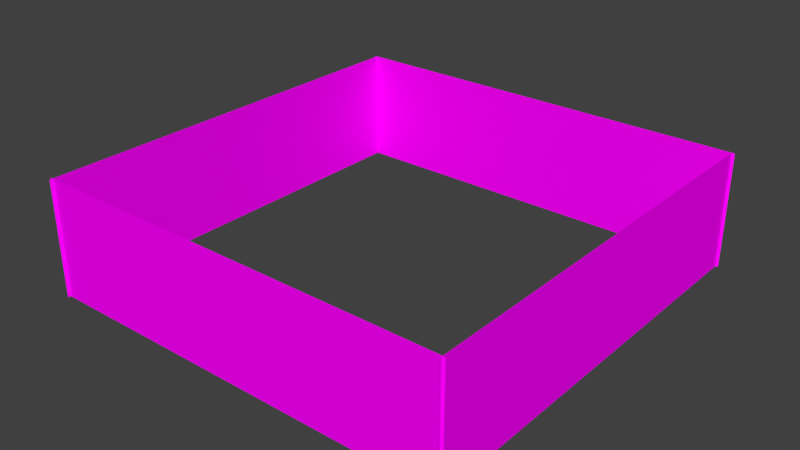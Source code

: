 # Source: horizont-of-doom.blend  (saved by Blender 2.72.0; exported with 4.5.12 LTS)
import bpy
from mathutils import Matrix  # noqa: F401  (used for matrix-valued properties, if any)

bpy.ops.wm.read_factory_settings(use_empty=True)
scene = bpy.context.scene
scene.name = 'Scene'

# ---- collections
col_collection_1 = bpy.data.collections.new('Collection 1'); scene.collection.children.link(col_collection_1)

# ---- images (referenced by path relative to the original .blend; pixels are not part of the script)
import os
ASSET_DIR = os.environ.get("B2B_ASSET_DIR", "")  # directory of the original .blend (textures are referenced by path, not embedded)
HERE = os.path.dirname(os.path.abspath(__file__))  # packed textures are extracted next to this script under _unpacked/

def load_image(name, relpath, width, height, colorspace="sRGB"):
    """Load a texture the original file referenced (path relative to the .blend, or extracted next to this script)."""
    p = next((c for c in (os.path.join(HERE, relpath), os.path.join(ASSET_DIR, relpath)) if relpath and os.path.exists(c)), "")
    if p:
        img = bpy.data.images.load(p, check_existing=True)
        img.name = name
    else:  # same state as the original file: an image datablock whose file is absent (Cycles renders it pink)
        img = bpy.data.images.new(name, width, height)
        img.source = "FILE"
        img.filepath = "//" + (relpath or name)
    img.colorspace_settings.name = colorspace
    return img
img_beautiful_landscape_jpg = load_image('Beautiful_landscape.jpg', 'Beautiful_landscape.jpg', 1024, 1024, 'sRGB')

# ---- materials (node trees are filled in below, after node groups)
mat_material_002 = bpy.data.materials.new('Material.002')
mat_material_002.alpha_threshold = 0.0
mat_material_002.roughness = 0.5

# ---- material node trees
mat_material_002.use_nodes = True; mat_material_002.node_tree.nodes.clear()
_N = mat_material_002.node_tree.nodes; _L = mat_material_002.node_tree.links
n0 = _N.new('ShaderNodeOutputMaterial'); n0.name = 'Material Output'; n0.location = (300, 300)
n1 = _N.new('ShaderNodeBsdfDiffuse'); n1.name = 'Diffuse BSDF'; n1.location = (10, 300)
n2 = _N.new('ShaderNodeTexImage'); n2.name = 'Image Texture'; n2.location = (-180, 300)
n2.width = 140
n2.image = img_beautiful_landscape_jpg
_L.new(n1.outputs[0], n0.inputs[0])
_L.new(n2.outputs[0], n1.inputs[0])
n0.is_active_output = True

# ---- world
world_world = bpy.data.worlds.new('World'); scene.world = world_world
world_world.color = (0.05088, 0.05088, 0.05088)
world_world.use_sun_shadow = False
world_world.sun_shadow_jitter_overblur = 0.0
world_world.cycles.sampling_method = 'MANUAL'
world_world.cycles.sample_map_resolution = 256

# ---- meshes
me_plane_006 = bpy.data.meshes.new('Plane.006')
me_plane_006.from_pydata([(-1.0, -1.0, 0.0), (1.0, -1.0, 0.0), (-1.0, 1.0, 0.0), (1.0, 1.0, 0.0)], [], [(0, 1, 3, 2)])
_uv = me_plane_006.uv_layers.new(name='UVMap')
_uv.uv.foreach_set('vector', [0.0004526, 1.002, 0.0004527, -0.001677, 0.9995, -0.001677, 0.9995, 1.002])
me_plane_006.materials.append(mat_material_002)
me_plane_006.use_remesh_preserve_volume = False
me_plane_006.use_remesh_preserve_attributes = False
me_plane_006.use_mirror_vertex_groups = False
me_plane_006.update()
me_plane_005 = bpy.data.meshes.new('Plane.005')
me_plane_005.from_pydata([(-1.0, -1.0, 0.0), (1.0, -1.0, 0.0), (-1.0, 1.0, 0.0), (1.0, 1.0, 0.0)], [], [(0, 1, 3, 2)])
_uv = me_plane_005.uv_layers.new(name='UVMap')
_uv.uv.foreach_set('vector', [0.0004526, 1.002, 0.0004527, -0.001677, 0.9995, -0.001677, 0.9995, 1.002])
me_plane_005.materials.append(mat_material_002)
me_plane_005.use_remesh_preserve_volume = False
me_plane_005.use_remesh_preserve_attributes = False
me_plane_005.use_mirror_vertex_groups = False
me_plane_005.update()
me_plane_004 = bpy.data.meshes.new('Plane.004')
me_plane_004.from_pydata([(-1.0, -1.0, 0.0), (1.0, -1.0, 0.0), (-1.0, 1.0, 0.0), (1.0, 1.0, 0.0)], [], [(0, 1, 3, 2)])
_uv = me_plane_004.uv_layers.new(name='UVMap')
_uv.uv.foreach_set('vector', [0.0004526, 1.002, 0.0004527, -0.001677, 0.9995, -0.001677, 0.9995, 1.002])
me_plane_004.materials.append(mat_material_002)
me_plane_004.use_remesh_preserve_volume = False
me_plane_004.use_remesh_preserve_attributes = False
me_plane_004.use_mirror_vertex_groups = False
me_plane_004.update()
me_plane = bpy.data.meshes.new('Plane')
me_plane.from_pydata([(-1.0, -1.0, 0.0), (1.0, -1.0, 0.0), (-1.0, 1.0, 0.0), (1.0, 1.0, 0.0)], [], [(0, 1, 3, 2)])
_uv = me_plane.uv_layers.new(name='UVMap')
_uv.uv.foreach_set('vector', [0.0004526, 1.002, 0.0004527, -0.001677, 0.9995, -0.001677, 0.9995, 1.002])
me_plane.materials.append(mat_material_002)
me_plane.use_remesh_preserve_volume = False
me_plane.use_remesh_preserve_attributes = False
me_plane.use_mirror_vertex_groups = False
me_plane.update()

# ---- objects
ob_plane_003 = bpy.data.objects.new('Plane.003', me_plane_006)
ob_plane_002 = bpy.data.objects.new('Plane.002', me_plane_005)
ob_plane_001 = bpy.data.objects.new('Plane.001', me_plane_004)
ob_plane = bpy.data.objects.new('Plane', me_plane)

# ---- transforms, parenting, visibility, modifiers, constraints
ob_plane_003.location = (-0.08721, -7.945, 2.103)
ob_plane_003.rotation_euler = (-1.571, 1.571, 0.0)
ob_plane_003.scale = (2.19, 8.021, 1.0)
ob_plane_003.lineart.crease_threshold = 0.0
ob_plane_002.location = (-0.08721, 7.951, 2.103)
ob_plane_002.rotation_euler = (-1.571, 1.571, 0.0)
ob_plane_002.scale = (2.19, 8.021, 1.0)
ob_plane_002.lineart.crease_threshold = 0.0
ob_plane_001.location = (7.832, -0.04126, 2.103)
ob_plane_001.rotation_euler = (-0.0, 1.571, 0.0)
ob_plane_001.scale = (2.19, 8.021, 1.0)
ob_plane_001.lineart.crease_threshold = 0.0
ob_plane.location = (-8.001, -0.04126, 2.103)
ob_plane.rotation_euler = (-0.0, 1.571, 0.0)
ob_plane.scale = (2.19, 8.021, 1.0)
ob_plane.lineart.crease_threshold = 0.0

# ---- collection membership
col_collection_1.objects.link(ob_plane_003)
col_collection_1.objects.link(ob_plane_002)
col_collection_1.objects.link(ob_plane_001)
col_collection_1.objects.link(ob_plane)

# ---- scene / render settings (as saved in the file)
scene.frame_start = 1; scene.frame_end = 250; scene.frame_set(1)
scene.render.engine = 'CYCLES'
scene.render.resolution_percentage = 50
scene.render.dither_intensity = 0.0
scene.cycles.use_denoising = False
scene.cycles.samples = 10
scene.cycles.sampling_pattern = 'TABULATED_SOBOL'
scene.cycles.light_sampling_threshold = 0.0
scene.cycles.use_adaptive_sampling = False
scene.cycles.use_light_tree = False
scene.cycles.blur_glossy = 0.0
scene.cycles.pixel_filter_type = 'GAUSSIAN'
scene.cycles.sample_clamp_indirect = 0.0
scene.view_settings.view_transform = 'Standard'
bpy.context.view_layer.update()

# ---- added for rendering (the .blend has no active camera and no usable light): camera, sun
cam_auto = bpy.data.cameras.new('AutoCamera')
cam_auto.lens = 50.0
cam_auto.sensor_width = 36.0
cam_auto.clip_end = 1000.0
ob_auto_camera = bpy.data.objects.new('AutoCamera', cam_auto)
scene.collection.objects.link(ob_auto_camera)
ob_auto_camera.location = (21.2898, -25.6936, 19.2045)
ob_auto_camera.rotation_euler = (1.09748, -7.21219e-08, 0.694738)
scene.camera = ob_auto_camera
light_auto_sun = bpy.data.lights.new('AutoSun', 'SUN')
light_auto_sun.energy = 3.0
light_auto_sun.angle = 0.0523599
ob_auto_sun = bpy.data.objects.new('AutoSun', light_auto_sun)
scene.collection.objects.link(ob_auto_sun)
ob_auto_sun.rotation_euler = (0.872665, 0.174533, 0.523599)
bpy.context.view_layer.update()

